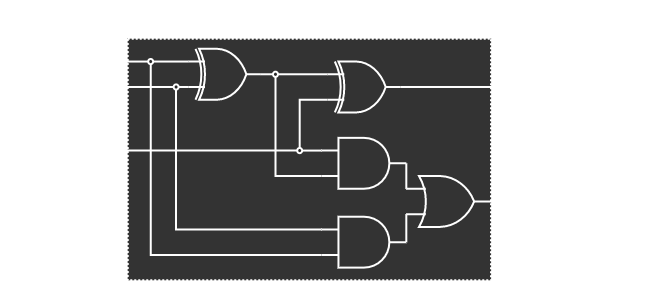

The diagram above was exported from draw.io. Its source (the exported page's mxGraphModel, read from the mxfile embedded in the PNG):
<mxGraphModel dx="4547" dy="1265" grid="1" gridSize="10" guides="1" tooltips="1" connect="1" arrows="1" fold="1" page="1" pageScale="1" pageWidth="827" pageHeight="1169" math="0" shadow="0">
  <root>
    <mxCell id="BTz7kdNiTCJCJ7mORqGR-0" />
    <mxCell id="BTz7kdNiTCJCJ7mORqGR-1" parent="BTz7kdNiTCJCJ7mORqGR-0" />
    <mxCell id="BTz7kdNiTCJCJ7mORqGR-3" value="" style="rounded=0;whiteSpace=wrap;html=1;fontStyle=1;strokeWidth=2;strokeColor=#FFFFFF;fillColor=#333333;dashed=1;dashPattern=1 1;" vertex="1" parent="BTz7kdNiTCJCJ7mORqGR-1">
      <mxGeometry x="-2278.8461538461534" y="343.1533333333334" width="363.46153846153845" height="241.66666666666666" as="geometry" />
    </mxCell>
    <mxCell id="BTz7kdNiTCJCJ7mORqGR-4" style="edgeStyle=orthogonalEdgeStyle;rounded=0;orthogonalLoop=1;jettySize=auto;html=1;exitX=1;exitY=0.5;exitDx=0;exitDy=0;exitPerimeter=0;endArrow=none;endFill=0;fontFamily=Courier New;fontStyle=1;strokeWidth=2;strokeColor=#FFFFFF;" edge="1" parent="BTz7kdNiTCJCJ7mORqGR-1" source="BTz7kdNiTCJCJ7mORqGR-5">
      <mxGeometry relative="1" as="geometry">
        <mxPoint x="-1854.8076923076924" y="391.48666666666645" as="targetPoint" />
      </mxGeometry>
    </mxCell>
    <mxCell id="BTz7kdNiTCJCJ7mORqGR-5" value="" style="verticalLabelPosition=bottom;shadow=0;dashed=0;align=center;html=1;verticalAlign=top;shape=mxgraph.electrical.logic_gates.logic_gate;operation=xor;fontFamily=Courier New;fontStyle=1;strokeWidth=2;strokeColor=#FFFFFF;fillColor=none;" vertex="1" parent="BTz7kdNiTCJCJ7mORqGR-1">
      <mxGeometry x="-2078.9423076923076" y="366.0480701754386" width="72.6923076923077" height="50.877192982456144" as="geometry" />
    </mxCell>
    <mxCell id="BTz7kdNiTCJCJ7mORqGR-6" value="" style="verticalLabelPosition=bottom;shadow=0;dashed=0;align=center;html=1;verticalAlign=top;shape=mxgraph.electrical.logic_gates.logic_gate;operation=and;fontFamily=Courier New;fontStyle=1;strokeWidth=2;strokeColor=#FFFFFF;fillColor=none;" vertex="1" parent="BTz7kdNiTCJCJ7mORqGR-1">
      <mxGeometry x="-2085" y="442.3638596491228" width="84.80769230769232" height="50.877192982456144" as="geometry" />
    </mxCell>
    <mxCell id="BTz7kdNiTCJCJ7mORqGR-7" value="" style="verticalLabelPosition=bottom;shadow=0;dashed=0;align=center;html=1;verticalAlign=top;shape=mxgraph.electrical.logic_gates.logic_gate;operation=and;fontFamily=Courier New;fontStyle=1;strokeWidth=2;strokeColor=#FFFFFF;fillColor=none;" vertex="1" parent="BTz7kdNiTCJCJ7mORqGR-1">
      <mxGeometry x="-2085" y="521.2235087719298" width="84.80769230769232" height="50.877192982456144" as="geometry" />
    </mxCell>
    <mxCell id="BTz7kdNiTCJCJ7mORqGR-8" style="edgeStyle=orthogonalEdgeStyle;rounded=0;orthogonalLoop=1;jettySize=auto;html=1;exitX=1;exitY=0.5;exitDx=0;exitDy=0;exitPerimeter=0;endArrow=none;endFill=0;fontStyle=1;strokeWidth=2;strokeColor=#FFFFFF;fontColor=#FFFFFF;" edge="1" parent="BTz7kdNiTCJCJ7mORqGR-1" source="BTz7kdNiTCJCJ7mORqGR-9">
      <mxGeometry relative="1" as="geometry">
        <mxPoint x="-1854.8076923076924" y="505.66107327141367" as="targetPoint" />
      </mxGeometry>
    </mxCell>
    <mxCell id="BTz7kdNiTCJCJ7mORqGR-9" value="" style="verticalLabelPosition=bottom;shadow=0;dashed=0;align=center;html=1;verticalAlign=top;shape=mxgraph.electrical.logic_gates.logic_gate;operation=or;fontFamily=Courier New;fontStyle=1;strokeWidth=2;strokeColor=#FFFFFF;fillColor=none;" vertex="1" parent="BTz7kdNiTCJCJ7mORqGR-1">
      <mxGeometry x="-2000.1923076923076" y="480.52175438596487" width="84.80769230769232" height="50.877192982456144" as="geometry" />
    </mxCell>
    <mxCell id="BTz7kdNiTCJCJ7mORqGR-10" style="edgeStyle=orthogonalEdgeStyle;rounded=0;orthogonalLoop=1;jettySize=auto;html=1;exitX=1;exitY=0.5;exitDx=0;exitDy=0;exitPerimeter=0;entryX=0;entryY=0.25;entryDx=0;entryDy=0;entryPerimeter=0;endArrow=none;endFill=0;fontFamily=Courier New;fontStyle=1;strokeWidth=2;strokeColor=#FFFFFF;" edge="1" parent="BTz7kdNiTCJCJ7mORqGR-1" source="BTz7kdNiTCJCJ7mORqGR-6" target="BTz7kdNiTCJCJ7mORqGR-9">
      <mxGeometry relative="1" as="geometry" />
    </mxCell>
    <mxCell id="BTz7kdNiTCJCJ7mORqGR-11" style="edgeStyle=orthogonalEdgeStyle;rounded=0;orthogonalLoop=1;jettySize=auto;html=1;exitX=1;exitY=0.5;exitDx=0;exitDy=0;exitPerimeter=0;entryX=0;entryY=0.75;entryDx=0;entryDy=0;entryPerimeter=0;endArrow=none;endFill=0;fontFamily=Courier New;fontStyle=1;strokeWidth=2;strokeColor=#FFFFFF;" edge="1" parent="BTz7kdNiTCJCJ7mORqGR-1" source="BTz7kdNiTCJCJ7mORqGR-7" target="BTz7kdNiTCJCJ7mORqGR-9">
      <mxGeometry relative="1" as="geometry" />
    </mxCell>
    <mxCell id="BTz7kdNiTCJCJ7mORqGR-12" value="" style="verticalLabelPosition=bottom;shadow=0;dashed=0;align=center;html=1;verticalAlign=top;shape=mxgraph.electrical.logic_gates.logic_gate;operation=xor;fontFamily=Courier New;fontStyle=1;strokeWidth=2;strokeColor=#FFFFFF;fillColor=none;" vertex="1" parent="BTz7kdNiTCJCJ7mORqGR-1">
      <mxGeometry x="-2218.2692307692305" y="353.3287719298246" width="72.6923076923077" height="50.877192982456144" as="geometry" />
    </mxCell>
    <mxCell id="BTz7kdNiTCJCJ7mORqGR-13" style="edgeStyle=orthogonalEdgeStyle;rounded=0;orthogonalLoop=1;jettySize=auto;html=1;exitX=1;exitY=0.5;exitDx=0;exitDy=0;entryX=0;entryY=0.25;entryDx=0;entryDy=0;entryPerimeter=0;endArrow=none;endFill=0;fontFamily=Courier New;fontStyle=1;strokeWidth=2;strokeColor=#FFFFFF;" edge="1" parent="BTz7kdNiTCJCJ7mORqGR-1" source="BTz7kdNiTCJCJ7mORqGR-15" target="BTz7kdNiTCJCJ7mORqGR-5">
      <mxGeometry relative="1" as="geometry" />
    </mxCell>
    <mxCell id="BTz7kdNiTCJCJ7mORqGR-14" style="edgeStyle=orthogonalEdgeStyle;rounded=0;orthogonalLoop=1;jettySize=auto;html=1;exitX=0.5;exitY=1;exitDx=0;exitDy=0;entryX=0;entryY=0.75;entryDx=0;entryDy=0;entryPerimeter=0;endArrow=none;endFill=0;fontFamily=Courier New;fontStyle=1;strokeWidth=2;strokeColor=#FFFFFF;" edge="1" parent="BTz7kdNiTCJCJ7mORqGR-1" source="BTz7kdNiTCJCJ7mORqGR-15" target="BTz7kdNiTCJCJ7mORqGR-6">
      <mxGeometry relative="1" as="geometry" />
    </mxCell>
    <mxCell id="BTz7kdNiTCJCJ7mORqGR-15" value="" style="ellipse;whiteSpace=wrap;html=1;fillOpacity=100;strokeOpacity=100;fontFamily=Courier New;fontStyle=1;strokeWidth=2;strokeColor=#FFFFFF;" vertex="1" parent="BTz7kdNiTCJCJ7mORqGR-1">
      <mxGeometry x="-2133.4615384615386" y="376.2235087719298" width="4.846153846153846" height="5.087719298245614" as="geometry" />
    </mxCell>
    <mxCell id="BTz7kdNiTCJCJ7mORqGR-16" style="edgeStyle=orthogonalEdgeStyle;rounded=0;orthogonalLoop=1;jettySize=auto;html=1;exitX=1;exitY=0.5;exitDx=0;exitDy=0;exitPerimeter=0;endArrow=none;endFill=0;entryX=0;entryY=0.5;entryDx=0;entryDy=0;fontFamily=Courier New;fontStyle=1;strokeWidth=2;strokeColor=#FFFFFF;" edge="1" parent="BTz7kdNiTCJCJ7mORqGR-1" source="BTz7kdNiTCJCJ7mORqGR-12" target="BTz7kdNiTCJCJ7mORqGR-15">
      <mxGeometry relative="1" as="geometry">
        <mxPoint x="-2048.653846153846" y="378.7082088943289" as="targetPoint" />
      </mxGeometry>
    </mxCell>
    <mxCell id="BTz7kdNiTCJCJ7mORqGR-17" style="edgeStyle=orthogonalEdgeStyle;rounded=0;orthogonalLoop=1;jettySize=auto;html=1;exitX=1;exitY=0.5;exitDx=0;exitDy=0;entryX=0;entryY=0.25;entryDx=0;entryDy=0;entryPerimeter=0;endArrow=none;endFill=0;fontFamily=Courier New;fontStyle=1;strokeWidth=2;strokeColor=#FFFFFF;" edge="1" parent="BTz7kdNiTCJCJ7mORqGR-1" source="BTz7kdNiTCJCJ7mORqGR-19" target="BTz7kdNiTCJCJ7mORqGR-6">
      <mxGeometry relative="1" as="geometry" />
    </mxCell>
    <mxCell id="BTz7kdNiTCJCJ7mORqGR-18" style="edgeStyle=orthogonalEdgeStyle;rounded=0;orthogonalLoop=1;jettySize=auto;html=1;exitX=0;exitY=0.5;exitDx=0;exitDy=0;endArrow=none;endFill=0;fontFamily=Courier New;fontStyle=1;strokeWidth=2;strokeColor=#FFFFFF;" edge="1" parent="BTz7kdNiTCJCJ7mORqGR-1" source="BTz7kdNiTCJCJ7mORqGR-19">
      <mxGeometry relative="1" as="geometry">
        <mxPoint x="-2327.307692307692" y="455.0831578947366" as="targetPoint" />
        <Array as="points">
          <mxPoint x="-2303.0769230769224" y="455.0831578947368" />
        </Array>
      </mxGeometry>
    </mxCell>
    <mxCell id="BTz7kdNiTCJCJ7mORqGR-19" value="" style="ellipse;whiteSpace=wrap;html=1;fillOpacity=100;strokeOpacity=100;fontFamily=Courier New;fontStyle=1;strokeWidth=2;strokeColor=#FFFFFF;" vertex="1" parent="BTz7kdNiTCJCJ7mORqGR-1">
      <mxGeometry x="-2109.2307692307695" y="452.53929824561396" width="4.846153846153846" height="5.087719298245614" as="geometry" />
    </mxCell>
    <mxCell id="BTz7kdNiTCJCJ7mORqGR-20" style="edgeStyle=orthogonalEdgeStyle;rounded=0;orthogonalLoop=1;jettySize=auto;html=1;exitX=0;exitY=0.75;exitDx=0;exitDy=0;exitPerimeter=0;entryX=0.5;entryY=0;entryDx=0;entryDy=0;endArrow=none;endFill=0;fontFamily=Courier New;fontStyle=1;strokeWidth=2;strokeColor=#FFFFFF;" edge="1" parent="BTz7kdNiTCJCJ7mORqGR-1" source="BTz7kdNiTCJCJ7mORqGR-5" target="BTz7kdNiTCJCJ7mORqGR-19">
      <mxGeometry relative="1" as="geometry" />
    </mxCell>
    <mxCell id="BTz7kdNiTCJCJ7mORqGR-21" style="edgeStyle=orthogonalEdgeStyle;rounded=0;orthogonalLoop=1;jettySize=auto;html=1;exitX=1;exitY=0.5;exitDx=0;exitDy=0;entryX=0;entryY=0.25;entryDx=0;entryDy=0;entryPerimeter=0;endArrow=none;endFill=0;fontFamily=Courier New;fontStyle=1;strokeWidth=2;strokeColor=#FFFFFF;" edge="1" parent="BTz7kdNiTCJCJ7mORqGR-1" source="BTz7kdNiTCJCJ7mORqGR-24" target="BTz7kdNiTCJCJ7mORqGR-12">
      <mxGeometry relative="1" as="geometry" />
    </mxCell>
    <mxCell id="BTz7kdNiTCJCJ7mORqGR-22" style="edgeStyle=orthogonalEdgeStyle;rounded=0;orthogonalLoop=1;jettySize=auto;html=1;exitX=0.5;exitY=1;exitDx=0;exitDy=0;entryX=0;entryY=0.75;entryDx=0;entryDy=0;entryPerimeter=0;endArrow=none;endFill=0;fontFamily=Courier New;fontStyle=1;strokeWidth=2;strokeColor=#FFFFFF;" edge="1" parent="BTz7kdNiTCJCJ7mORqGR-1" source="BTz7kdNiTCJCJ7mORqGR-24" target="BTz7kdNiTCJCJ7mORqGR-7">
      <mxGeometry relative="1" as="geometry" />
    </mxCell>
    <mxCell id="BTz7kdNiTCJCJ7mORqGR-23" style="edgeStyle=orthogonalEdgeStyle;rounded=0;orthogonalLoop=1;jettySize=auto;html=1;exitX=0;exitY=0.5;exitDx=0;exitDy=0;endArrow=none;endFill=0;fontFamily=Courier New;fontStyle=1;strokeWidth=2;strokeColor=#FFFFFF;" edge="1" parent="BTz7kdNiTCJCJ7mORqGR-1" source="BTz7kdNiTCJCJ7mORqGR-24">
      <mxGeometry relative="1" as="geometry">
        <mxPoint x="-2327.307692307692" y="366.0480701754384" as="targetPoint" />
      </mxGeometry>
    </mxCell>
    <mxCell id="BTz7kdNiTCJCJ7mORqGR-24" value="" style="ellipse;whiteSpace=wrap;html=1;fillOpacity=100;strokeOpacity=100;fontFamily=Courier New;fontStyle=1;strokeWidth=2;strokeColor=#FFFFFF;" vertex="1" parent="BTz7kdNiTCJCJ7mORqGR-1">
      <mxGeometry x="-2258.2499999999995" y="363.5042105263158" width="4.846153846153846" height="5.087719298245614" as="geometry" />
    </mxCell>
    <mxCell id="BTz7kdNiTCJCJ7mORqGR-25" style="edgeStyle=orthogonalEdgeStyle;rounded=0;orthogonalLoop=1;jettySize=auto;html=1;exitX=1;exitY=0.5;exitDx=0;exitDy=0;entryX=0;entryY=0.75;entryDx=0;entryDy=0;entryPerimeter=0;endArrow=none;endFill=0;fontFamily=Courier New;fontStyle=1;strokeWidth=2;strokeColor=#FFFFFF;" edge="1" parent="BTz7kdNiTCJCJ7mORqGR-1" source="BTz7kdNiTCJCJ7mORqGR-28" target="BTz7kdNiTCJCJ7mORqGR-12">
      <mxGeometry relative="1" as="geometry" />
    </mxCell>
    <mxCell id="BTz7kdNiTCJCJ7mORqGR-26" style="edgeStyle=orthogonalEdgeStyle;rounded=0;orthogonalLoop=1;jettySize=auto;html=1;exitX=0.5;exitY=1;exitDx=0;exitDy=0;entryX=0;entryY=0.25;entryDx=0;entryDy=0;entryPerimeter=0;endArrow=none;endFill=0;fontFamily=Courier New;fontStyle=1;strokeWidth=2;strokeColor=#FFFFFF;" edge="1" parent="BTz7kdNiTCJCJ7mORqGR-1" source="BTz7kdNiTCJCJ7mORqGR-28" target="BTz7kdNiTCJCJ7mORqGR-7">
      <mxGeometry relative="1" as="geometry" />
    </mxCell>
    <mxCell id="BTz7kdNiTCJCJ7mORqGR-27" style="edgeStyle=orthogonalEdgeStyle;rounded=0;orthogonalLoop=1;jettySize=auto;html=1;exitX=0;exitY=0.5;exitDx=0;exitDy=0;endArrow=none;endFill=0;fontFamily=Courier New;fontStyle=1;strokeWidth=2;strokeColor=#FFFFFF;" edge="1" parent="BTz7kdNiTCJCJ7mORqGR-1" source="BTz7kdNiTCJCJ7mORqGR-28">
      <mxGeometry relative="1" as="geometry">
        <mxPoint x="-2327.307692307692" y="391.48666666666645" as="targetPoint" />
      </mxGeometry>
    </mxCell>
    <mxCell id="BTz7kdNiTCJCJ7mORqGR-28" value="" style="ellipse;whiteSpace=wrap;html=1;fillOpacity=100;strokeOpacity=100;fontFamily=Courier New;fontStyle=1;strokeWidth=2;strokeColor=#FFFFFF;" vertex="1" parent="BTz7kdNiTCJCJ7mORqGR-1">
      <mxGeometry x="-2232.8076923076924" y="388.9428070175438" width="4.846153846153846" height="5.087719298245614" as="geometry" />
    </mxCell>
    <mxCell id="BTz7kdNiTCJCJ7mORqGR-29" value="out" style="text;html=1;align=left;verticalAlign=middle;whiteSpace=wrap;rounded=0;fontFamily=Courier New;fontStyle=1;fontSize=16;fontColor=#FFFFFF;" vertex="1" parent="BTz7kdNiTCJCJ7mORqGR-1">
      <mxGeometry x="-1849.9976923076924" y="376.2277192982456" width="84.80769230769232" height="38.1578947368421" as="geometry" />
    </mxCell>
    <mxCell id="BTz7kdNiTCJCJ7mORqGR-30" value="a" style="text;html=1;align=right;verticalAlign=middle;whiteSpace=wrap;rounded=0;fontFamily=Courier New;fontStyle=1;fontSize=16;fontColor=#FFFFFF;" vertex="1" parent="BTz7kdNiTCJCJ7mORqGR-1">
      <mxGeometry x="-2399.9999999999995" y="353.3287719298246" width="72.6923076923077" height="25.438596491228072" as="geometry" />
    </mxCell>
    <mxCell id="BTz7kdNiTCJCJ7mORqGR-31" value="b" style="text;html=1;align=right;verticalAlign=middle;whiteSpace=wrap;rounded=0;fontFamily=Courier New;fontStyle=1;fontSize=16;fontColor=#FFFFFF;" vertex="1" parent="BTz7kdNiTCJCJ7mORqGR-1">
      <mxGeometry x="-2399.9999999999995" y="382.5831578947368" width="72.6923076923077" height="17.807017543859647" as="geometry" />
    </mxCell>
    <mxCell id="BTz7kdNiTCJCJ7mORqGR-32" value="carry_in" style="text;html=1;align=right;verticalAlign=middle;whiteSpace=wrap;rounded=0;fontFamily=Courier New;fontStyle=1;fontSize=16;fontColor=#FFFFFF;" vertex="1" parent="BTz7kdNiTCJCJ7mORqGR-1">
      <mxGeometry x="-2399.9999999999995" y="436.0042105263158" width="72.6923076923077" height="38.1578947368421" as="geometry" />
    </mxCell>
    <mxCell id="BTz7kdNiTCJCJ7mORqGR-33" value="carry_out" style="text;html=1;align=left;verticalAlign=middle;whiteSpace=wrap;rounded=0;fontFamily=Courier New;fontStyle=1;fontSize=16;fontColor=#FFFFFF;" vertex="1" parent="BTz7kdNiTCJCJ7mORqGR-1">
      <mxGeometry x="-1849.9976923076924" y="487.7014035087718" width="84.80769230769232" height="38.1578947368421" as="geometry" />
    </mxCell>
    <mxCell id="BTz7kdNiTCJCJ7mORqGR-34" value="full_adder" style="text;html=1;align=left;verticalAlign=middle;whiteSpace=wrap;rounded=0;fontStyle=1;fontFamily=Courier New;fontSize=27;fontColor=#FFFFFF;" vertex="1" parent="BTz7kdNiTCJCJ7mORqGR-1">
      <mxGeometry x="-2266.7261538461535" y="305" width="266.53846153846155" height="38.1578947368421" as="geometry" />
    </mxCell>
  </root>
</mxGraphModel>